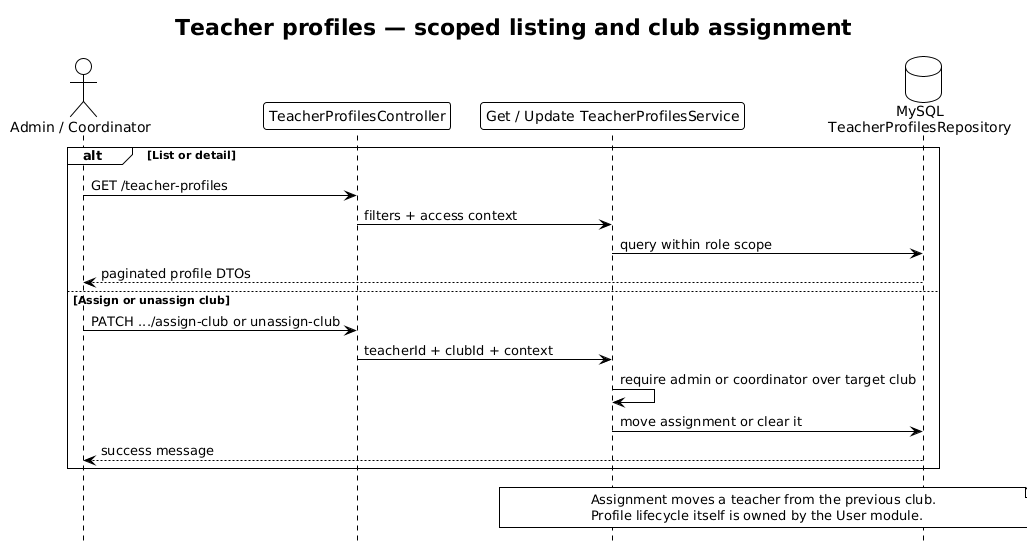

The diagram above was rendered by PlantUML. Its source (embedded in the PNG):
@startuml Teacher Profiles Flow - Clubinho NIB API
!theme plain
hide footbox
title Teacher profiles — scoped listing and club assignment

actor "Admin / Coordinator" as Client
participant TeacherProfilesController as Controller
participant "Get / Update TeacherProfilesService" as Service
database "MySQL\nTeacherProfilesRepository" as Repository

alt List or detail
  Client -> Controller : GET /teacher-profiles
  Controller -> Service : filters + access context
  Service -> Repository : query within role scope
  Repository --> Client : paginated profile DTOs
else Assign or unassign club
  Client -> Controller : PATCH .../assign-club or unassign-club
  Controller -> Service : teacherId + clubId + context
  Service -> Service : require admin or coordinator over target club
  Service -> Repository : move assignment or clear it
  Repository --> Client : success message
end

note over Service, Repository
  Assignment moves a teacher from the previous club.
  Profile lifecycle itself is owned by the User module.
end note
@enduml